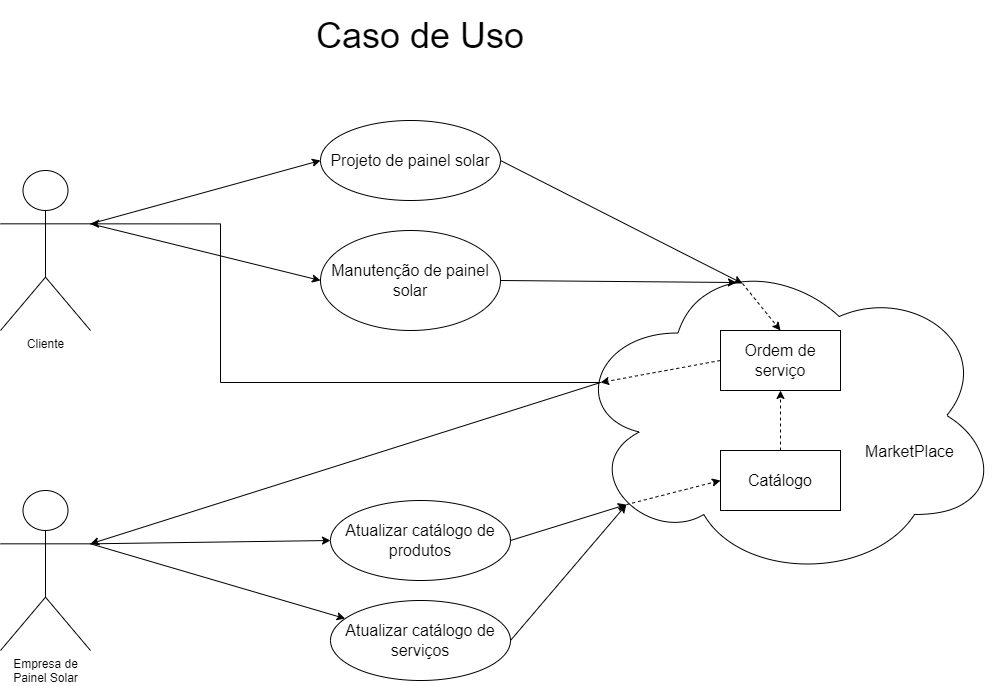

The diagram above was exported from draw.io. Its source (the exported page's mxGraphModel, read from the mxfile embedded in the PNG):
<mxGraphModel dx="1760" dy="852" grid="1" gridSize="10" guides="1" tooltips="1" connect="1" arrows="1" fold="1" page="1" pageScale="1" pageWidth="1654" pageHeight="1169" math="0" shadow="0">
  <root>
    <mxCell id="0" />
    <mxCell id="1" parent="0" />
    <mxCell id="9K5s-buWexv6aJS3I2ei-8" value="&lt;div&gt;&lt;br&gt;&lt;/div&gt;&lt;div&gt;&lt;br&gt;&lt;/div&gt;&lt;div&gt;&lt;br&gt;&lt;/div&gt;&lt;div&gt;&lt;br&gt;&lt;/div&gt;&lt;div&gt;&lt;br&gt;&lt;/div&gt;&lt;div&gt;&lt;br&gt;&lt;/div&gt;&lt;div&gt;&lt;br&gt;&lt;/div&gt;&lt;div&gt;&lt;span style=&quot;font-size: 16px; background-color: initial;&quot;&gt;&lt;span style=&quot;white-space: pre;&quot;&gt;&#09;&lt;/span&gt;&lt;span style=&quot;white-space: pre;&quot;&gt;&#09;&lt;/span&gt;&lt;span style=&quot;white-space: pre;&quot;&gt;&#09;&lt;/span&gt;&lt;span style=&quot;white-space: pre;&quot;&gt;&#09;&lt;/span&gt;&lt;span style=&quot;white-space: pre;&quot;&gt;&#09;&lt;/span&gt;&lt;span style=&quot;white-space: pre;&quot;&gt;&#09;&lt;/span&gt;&lt;span style=&quot;white-space: pre;&quot;&gt;&#09;&lt;/span&gt;MarketPlace&lt;/span&gt;&lt;/div&gt;&lt;div&gt;&lt;br&gt;&lt;/div&gt;&lt;div&gt;&lt;br&gt;&lt;/div&gt;" style="ellipse;shape=cloud;whiteSpace=wrap;html=1;" parent="1" vertex="1">
      <mxGeometry x="800" y="300" width="430" height="330" as="geometry" />
    </mxCell>
    <mxCell id="gEr82FLKYfCayEAa7S5g-2" style="rounded=0;orthogonalLoop=1;jettySize=auto;html=1;exitX=0.13;exitY=0.77;exitDx=0;exitDy=0;exitPerimeter=0;entryX=0;entryY=0.5;entryDx=0;entryDy=0;dashed=1;" edge="1" parent="1" source="9K5s-buWexv6aJS3I2ei-8" target="nhh-dQCcMwvN9_RkklZ1-1">
      <mxGeometry relative="1" as="geometry" />
    </mxCell>
    <mxCell id="9K5s-buWexv6aJS3I2ei-9" style="rounded=0;orthogonalLoop=1;jettySize=auto;html=1;exitX=1;exitY=0.3333333333333333;exitDx=0;exitDy=0;exitPerimeter=0;entryX=0;entryY=0.5;entryDx=0;entryDy=0;" parent="1" source="9K5s-buWexv6aJS3I2ei-1" target="9K5s-buWexv6aJS3I2ei-3" edge="1">
      <mxGeometry relative="1" as="geometry" />
    </mxCell>
    <mxCell id="9K5s-buWexv6aJS3I2ei-10" style="rounded=0;orthogonalLoop=1;jettySize=auto;html=1;exitX=1;exitY=0.3333333333333333;exitDx=0;exitDy=0;exitPerimeter=0;entryX=0;entryY=0.5;entryDx=0;entryDy=0;" parent="1" source="9K5s-buWexv6aJS3I2ei-1" target="9K5s-buWexv6aJS3I2ei-4" edge="1">
      <mxGeometry relative="1" as="geometry" />
    </mxCell>
    <mxCell id="9K5s-buWexv6aJS3I2ei-1" value="Cliente&lt;div&gt;&lt;br&gt;&lt;/div&gt;" style="shape=umlActor;verticalLabelPosition=bottom;verticalAlign=top;html=1;outlineConnect=0;" parent="1" vertex="1">
      <mxGeometry x="230" y="220" width="90" height="160" as="geometry" />
    </mxCell>
    <mxCell id="9K5s-buWexv6aJS3I2ei-14" style="rounded=0;orthogonalLoop=1;jettySize=auto;html=1;exitX=1;exitY=0.3333333333333333;exitDx=0;exitDy=0;exitPerimeter=0;entryX=0;entryY=0.5;entryDx=0;entryDy=0;" parent="1" source="9K5s-buWexv6aJS3I2ei-2" target="9K5s-buWexv6aJS3I2ei-5" edge="1">
      <mxGeometry relative="1" as="geometry" />
    </mxCell>
    <mxCell id="9K5s-buWexv6aJS3I2ei-15" style="rounded=0;orthogonalLoop=1;jettySize=auto;html=1;exitX=1;exitY=0.3333333333333333;exitDx=0;exitDy=0;exitPerimeter=0;" parent="1" source="9K5s-buWexv6aJS3I2ei-2" target="9K5s-buWexv6aJS3I2ei-6" edge="1">
      <mxGeometry relative="1" as="geometry" />
    </mxCell>
    <mxCell id="9K5s-buWexv6aJS3I2ei-2" value="Empresa de&lt;div&gt;Painel Solar&lt;/div&gt;" style="shape=umlActor;verticalLabelPosition=bottom;verticalAlign=top;html=1;outlineConnect=0;" parent="1" vertex="1">
      <mxGeometry x="230" y="540" width="90" height="160" as="geometry" />
    </mxCell>
    <mxCell id="9K5s-buWexv6aJS3I2ei-11" style="rounded=0;orthogonalLoop=1;jettySize=auto;html=1;exitX=1;exitY=0.5;exitDx=0;exitDy=0;entryX=0.4;entryY=0.1;entryDx=0;entryDy=0;entryPerimeter=0;" parent="1" source="9K5s-buWexv6aJS3I2ei-3" target="9K5s-buWexv6aJS3I2ei-8" edge="1">
      <mxGeometry relative="1" as="geometry" />
    </mxCell>
    <mxCell id="9K5s-buWexv6aJS3I2ei-3" value="&lt;font style=&quot;font-size: 16px;&quot;&gt;Projeto de painel solar&lt;/font&gt;" style="ellipse;whiteSpace=wrap;html=1;" parent="1" vertex="1">
      <mxGeometry x="550" y="170" width="180" height="80" as="geometry" />
    </mxCell>
    <mxCell id="9K5s-buWexv6aJS3I2ei-12" style="rounded=0;orthogonalLoop=1;jettySize=auto;html=1;exitX=1;exitY=0.5;exitDx=0;exitDy=0;entryX=0.386;entryY=0.097;entryDx=0;entryDy=0;entryPerimeter=0;" parent="1" source="9K5s-buWexv6aJS3I2ei-4" target="9K5s-buWexv6aJS3I2ei-8" edge="1">
      <mxGeometry relative="1" as="geometry">
        <mxPoint x="910" y="380" as="targetPoint" />
      </mxGeometry>
    </mxCell>
    <mxCell id="9K5s-buWexv6aJS3I2ei-4" value="&lt;font style=&quot;font-size: 16px;&quot;&gt;Manutenção de painel solar&lt;/font&gt;" style="ellipse;whiteSpace=wrap;html=1;" parent="1" vertex="1">
      <mxGeometry x="550" y="280" width="180" height="100" as="geometry" />
    </mxCell>
    <mxCell id="9K5s-buWexv6aJS3I2ei-5" value="&lt;font style=&quot;font-size: 16px;&quot;&gt;Atualizar catálogo de produtos&lt;/font&gt;" style="ellipse;whiteSpace=wrap;html=1;" parent="1" vertex="1">
      <mxGeometry x="560" y="550" width="180" height="80" as="geometry" />
    </mxCell>
    <mxCell id="9K5s-buWexv6aJS3I2ei-6" value="&lt;font style=&quot;font-size: 16px;&quot;&gt;Atualizar catálogo de serviços&lt;/font&gt;" style="ellipse;whiteSpace=wrap;html=1;" parent="1" vertex="1">
      <mxGeometry x="560" y="650" width="180" height="80" as="geometry" />
    </mxCell>
    <mxCell id="nhh-dQCcMwvN9_RkklZ1-4" style="edgeStyle=orthogonalEdgeStyle;rounded=0;orthogonalLoop=1;jettySize=auto;html=1;exitX=0.5;exitY=0;exitDx=0;exitDy=0;entryX=0.5;entryY=1;entryDx=0;entryDy=0;dashed=1;" parent="1" source="nhh-dQCcMwvN9_RkklZ1-1" target="9K5s-buWexv6aJS3I2ei-7" edge="1">
      <mxGeometry relative="1" as="geometry">
        <Array as="points">
          <mxPoint x="1010" y="470" />
          <mxPoint x="1010" y="470" />
        </Array>
      </mxGeometry>
    </mxCell>
    <mxCell id="9K5s-buWexv6aJS3I2ei-7" value="&lt;font style=&quot;font-size: 16px;&quot;&gt;Ordem de serviço&lt;/font&gt;" style="rounded=0;whiteSpace=wrap;html=1;" parent="1" vertex="1">
      <mxGeometry x="950" y="380" width="120" height="60" as="geometry" />
    </mxCell>
    <mxCell id="9K5s-buWexv6aJS3I2ei-13" style="rounded=0;orthogonalLoop=1;jettySize=auto;html=1;exitX=0.07;exitY=0.4;exitDx=0;exitDy=0;entryX=1;entryY=0.3333333333333333;entryDx=0;entryDy=0;entryPerimeter=0;exitPerimeter=0;" parent="1" source="9K5s-buWexv6aJS3I2ei-8" target="9K5s-buWexv6aJS3I2ei-2" edge="1">
      <mxGeometry relative="1" as="geometry" />
    </mxCell>
    <mxCell id="9K5s-buWexv6aJS3I2ei-16" style="rounded=0;orthogonalLoop=1;jettySize=auto;html=1;exitX=1;exitY=0.5;exitDx=0;exitDy=0;entryX=0.13;entryY=0.77;entryDx=0;entryDy=0;entryPerimeter=0;" parent="1" source="9K5s-buWexv6aJS3I2ei-5" target="9K5s-buWexv6aJS3I2ei-8" edge="1">
      <mxGeometry relative="1" as="geometry" />
    </mxCell>
    <mxCell id="9K5s-buWexv6aJS3I2ei-17" style="rounded=0;orthogonalLoop=1;jettySize=auto;html=1;exitX=1;exitY=0.5;exitDx=0;exitDy=0;entryX=0.13;entryY=0.77;entryDx=0;entryDy=0;entryPerimeter=0;" parent="1" source="9K5s-buWexv6aJS3I2ei-6" target="9K5s-buWexv6aJS3I2ei-8" edge="1">
      <mxGeometry relative="1" as="geometry" />
    </mxCell>
    <mxCell id="nhh-dQCcMwvN9_RkklZ1-1" value="&lt;font style=&quot;font-size: 16px;&quot;&gt;Catálogo&lt;/font&gt;" style="rounded=0;whiteSpace=wrap;html=1;" parent="1" vertex="1">
      <mxGeometry x="950" y="500" width="120" height="60" as="geometry" />
    </mxCell>
    <mxCell id="gEr82FLKYfCayEAa7S5g-3" style="rounded=0;orthogonalLoop=1;jettySize=auto;html=1;exitX=0;exitY=0.5;exitDx=0;exitDy=0;entryX=0.07;entryY=0.4;entryDx=0;entryDy=0;entryPerimeter=0;dashed=1;" edge="1" parent="1" source="9K5s-buWexv6aJS3I2ei-7" target="9K5s-buWexv6aJS3I2ei-8">
      <mxGeometry relative="1" as="geometry" />
    </mxCell>
    <mxCell id="gEr82FLKYfCayEAa7S5g-4" style="rounded=0;orthogonalLoop=1;jettySize=auto;html=1;exitX=0.07;exitY=0.4;exitDx=0;exitDy=0;exitPerimeter=0;entryX=1;entryY=0.3333333333333333;entryDx=0;entryDy=0;entryPerimeter=0;edgeStyle=orthogonalEdgeStyle;" edge="1" parent="1" source="9K5s-buWexv6aJS3I2ei-8" target="9K5s-buWexv6aJS3I2ei-1">
      <mxGeometry relative="1" as="geometry">
        <Array as="points">
          <mxPoint x="450" y="432" />
          <mxPoint x="450" y="273" />
        </Array>
      </mxGeometry>
    </mxCell>
    <mxCell id="gEr82FLKYfCayEAa7S5g-5" style="rounded=0;orthogonalLoop=1;jettySize=auto;html=1;exitX=0.4;exitY=0.1;exitDx=0;exitDy=0;entryX=0.5;entryY=0;entryDx=0;entryDy=0;dashed=1;exitPerimeter=0;" edge="1" parent="1" source="9K5s-buWexv6aJS3I2ei-8" target="9K5s-buWexv6aJS3I2ei-7">
      <mxGeometry relative="1" as="geometry" />
    </mxCell>
    <mxCell id="yB9Ewe8Ws5RPgkJxXxly-1" value="&lt;font style=&quot;font-size: 36px;&quot;&gt;Caso de Uso&lt;/font&gt;" style="text;html=1;align=center;verticalAlign=middle;whiteSpace=wrap;rounded=0;" vertex="1" parent="1">
      <mxGeometry x="280" y="50" width="740" height="70" as="geometry" />
    </mxCell>
  </root>
</mxGraphModel>